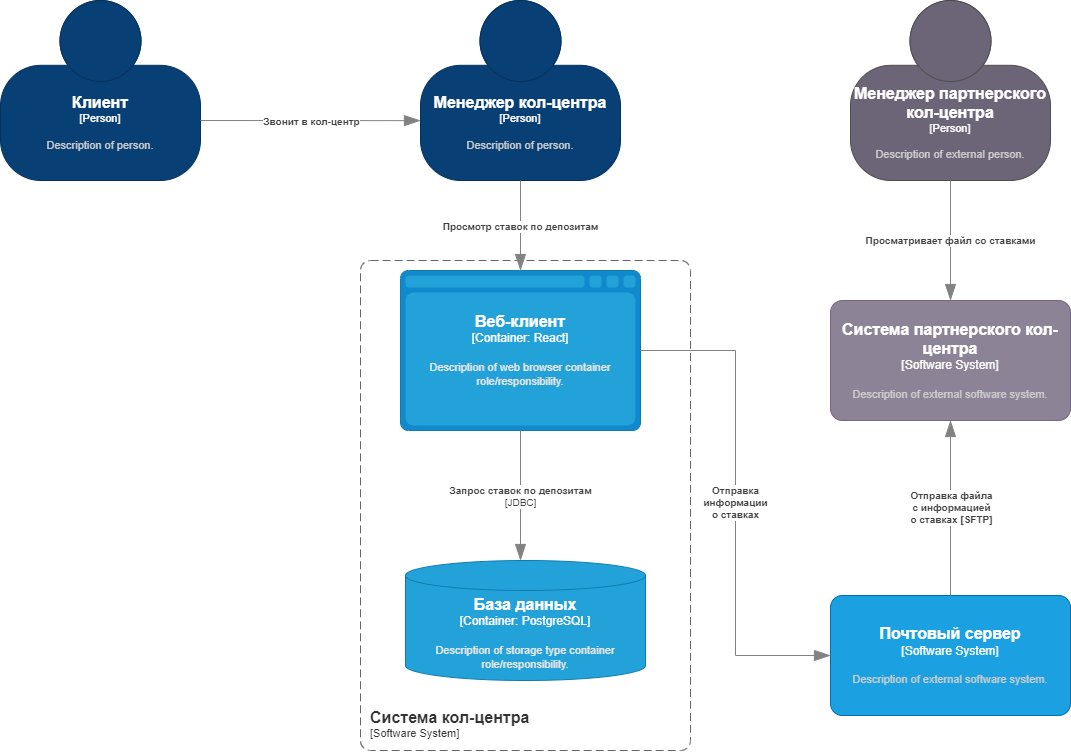

The diagram above was exported from draw.io. Its source (the exported page's mxGraphModel, read from the mxfile embedded in the PNG):
<mxGraphModel dx="2049" dy="1194" grid="1" gridSize="10" guides="1" tooltips="1" connect="1" arrows="1" fold="1" page="1" pageScale="1" pageWidth="1169" pageHeight="827" math="0" shadow="0">
  <root>
    <mxCell id="0" />
    <mxCell id="1" parent="0" />
    <object placeholders="1" c4Name="Клиент" c4Type="Person" c4Description="Description of person." label="&lt;font style=&quot;font-size: 16px&quot;&gt;&lt;b&gt;%c4Name%&lt;/b&gt;&lt;/font&gt;&lt;div&gt;[%c4Type%]&lt;/div&gt;&lt;br&gt;&lt;div&gt;&lt;font style=&quot;font-size: 11px&quot;&gt;&lt;font color=&quot;#cccccc&quot;&gt;%c4Description%&lt;/font&gt;&lt;/div&gt;" id="o45TGi3J5Qzr8cZmlohL-2">
      <mxCell style="html=1;fontSize=11;dashed=0;whiteSpace=wrap;fillColor=#083F75;strokeColor=#06315C;fontColor=#ffffff;shape=mxgraph.c4.person2;align=center;metaEdit=1;points=[[0.5,0,0],[1,0.5,0],[1,0.75,0],[0.75,1,0],[0.5,1,0],[0.25,1,0],[0,0.75,0],[0,0.5,0]];resizable=0;" parent="1" vertex="1">
        <mxGeometry x="50" y="10" width="200" height="180" as="geometry" />
      </mxCell>
    </object>
    <object placeholders="1" c4Name="Менеджер кол-центра" c4Type="Person" c4Description="Description of person." label="&lt;font style=&quot;font-size: 16px&quot;&gt;&lt;b&gt;%c4Name%&lt;/b&gt;&lt;/font&gt;&lt;div&gt;[%c4Type%]&lt;/div&gt;&lt;br&gt;&lt;div&gt;&lt;font style=&quot;font-size: 11px&quot;&gt;&lt;font color=&quot;#cccccc&quot;&gt;%c4Description%&lt;/font&gt;&lt;/div&gt;" id="o45TGi3J5Qzr8cZmlohL-3">
      <mxCell style="html=1;fontSize=11;dashed=0;whiteSpace=wrap;fillColor=#083F75;strokeColor=#06315C;fontColor=#ffffff;shape=mxgraph.c4.person2;align=center;metaEdit=1;points=[[0.5,0,0],[1,0.5,0],[1,0.75,0],[0.75,1,0],[0.5,1,0],[0.25,1,0],[0,0.75,0],[0,0.5,0]];resizable=0;" parent="1" vertex="1">
        <mxGeometry x="470" y="10" width="200" height="180" as="geometry" />
      </mxCell>
    </object>
    <object placeholders="1" c4Type="Relationship" c4Description="Звонит в кол-центр" label="&lt;div style=&quot;text-align: left&quot;&gt;&lt;div style=&quot;text-align: center&quot;&gt;&lt;b&gt;%c4Description%&lt;/b&gt;&lt;/div&gt;" id="o45TGi3J5Qzr8cZmlohL-4">
      <mxCell style="endArrow=blockThin;html=1;fontSize=10;fontColor=#404040;strokeWidth=1;endFill=1;strokeColor=#828282;elbow=vertical;metaEdit=1;endSize=14;startSize=14;jumpStyle=arc;jumpSize=16;rounded=0;edgeStyle=orthogonalEdgeStyle;entryX=0;entryY=0.667;entryDx=0;entryDy=0;entryPerimeter=0;" parent="1" target="o45TGi3J5Qzr8cZmlohL-3" edge="1">
        <mxGeometry width="240" relative="1" as="geometry">
          <mxPoint x="250" y="130" as="sourcePoint" />
          <mxPoint x="460" y="130" as="targetPoint" />
          <Array as="points" />
        </mxGeometry>
      </mxCell>
    </object>
    <object placeholders="1" c4Name="Система кол-центра" c4Type="SystemScopeBoundary" c4Application="Software System" label="&lt;font style=&quot;font-size: 16px&quot;&gt;&lt;b&gt;&lt;div style=&quot;text-align: left&quot;&gt;%c4Name%&lt;/div&gt;&lt;/b&gt;&lt;/font&gt;&lt;div style=&quot;text-align: left&quot;&gt;[%c4Application%]&lt;/div&gt;" id="o45TGi3J5Qzr8cZmlohL-5">
      <mxCell style="rounded=1;fontSize=11;whiteSpace=wrap;html=1;dashed=1;arcSize=20;fillColor=none;strokeColor=#666666;fontColor=#333333;labelBackgroundColor=none;align=left;verticalAlign=bottom;labelBorderColor=none;spacingTop=0;spacing=10;dashPattern=8 4;metaEdit=1;rotatable=0;perimeter=rectanglePerimeter;noLabel=0;labelPadding=0;allowArrows=0;connectable=0;expand=0;recursiveResize=0;editable=1;pointerEvents=0;absoluteArcSize=1;points=[[0.25,0,0],[0.5,0,0],[0.75,0,0],[1,0.25,0],[1,0.5,0],[1,0.75,0],[0.75,1,0],[0.5,1,0],[0.25,1,0],[0,0.75,0],[0,0.5,0],[0,0.25,0]];" parent="1" vertex="1">
        <mxGeometry x="410" y="270" width="330" height="490" as="geometry" />
      </mxCell>
    </object>
    <object placeholders="1" c4Name="База данных" c4Type="Container" c4Technology="PostgreSQL" c4Description="Description of storage type container role/responsibility." label="&lt;font style=&quot;font-size: 16px&quot;&gt;&lt;b&gt;%c4Name%&lt;/b&gt;&lt;/font&gt;&lt;div&gt;[%c4Type%:&amp;nbsp;%c4Technology%]&lt;/div&gt;&lt;br&gt;&lt;div&gt;&lt;font style=&quot;font-size: 11px&quot;&gt;&lt;font color=&quot;#E6E6E6&quot;&gt;%c4Description%&lt;/font&gt;&lt;/div&gt;" id="o45TGi3J5Qzr8cZmlohL-6">
      <mxCell style="shape=cylinder3;size=15;whiteSpace=wrap;html=1;boundedLbl=1;rounded=0;labelBackgroundColor=none;fillColor=#23A2D9;fontSize=12;fontColor=#ffffff;align=center;strokeColor=#0E7DAD;metaEdit=1;points=[[0.5,0,0],[1,0.25,0],[1,0.5,0],[1,0.75,0],[0.5,1,0],[0,0.75,0],[0,0.5,0],[0,0.25,0]];resizable=0;" parent="1" vertex="1">
        <mxGeometry x="455" y="570" width="240" height="120" as="geometry" />
      </mxCell>
    </object>
    <object placeholders="1" c4Name="Веб-клиент" c4Type="Container" c4Technology="React" c4Description="Description of web browser container role/responsibility." label="&lt;font style=&quot;font-size: 16px&quot;&gt;&lt;b&gt;%c4Name%&lt;/b&gt;&lt;/font&gt;&lt;div&gt;[%c4Type%:&amp;nbsp;%c4Technology%]&lt;/div&gt;&lt;br&gt;&lt;div&gt;&lt;font style=&quot;font-size: 11px&quot;&gt;&lt;font color=&quot;#E6E6E6&quot;&gt;%c4Description%&lt;/font&gt;&lt;/div&gt;" id="o45TGi3J5Qzr8cZmlohL-8">
      <mxCell style="shape=mxgraph.c4.webBrowserContainer2;whiteSpace=wrap;html=1;boundedLbl=1;rounded=0;labelBackgroundColor=none;strokeColor=#118ACD;fillColor=#23A2D9;strokeColor=#118ACD;strokeColor2=#0E7DAD;fontSize=12;fontColor=#ffffff;align=center;metaEdit=1;points=[[0.5,0,0],[1,0.25,0],[1,0.5,0],[1,0.75,0],[0.5,1,0],[0,0.75,0],[0,0.5,0],[0,0.25,0]];resizable=0;" parent="1" vertex="1">
        <mxGeometry x="450" y="280" width="240" height="160" as="geometry" />
      </mxCell>
    </object>
    <object placeholders="1" c4Type="Relationship" c4Description="Просмотр ставок по депозитам" label="&lt;div style=&quot;text-align: left&quot;&gt;&lt;div style=&quot;text-align: center&quot;&gt;&lt;b&gt;%c4Description%&lt;/b&gt;&lt;/div&gt;" id="o45TGi3J5Qzr8cZmlohL-11">
      <mxCell style="endArrow=blockThin;html=1;fontSize=10;fontColor=#404040;strokeWidth=1;endFill=1;strokeColor=#828282;elbow=vertical;metaEdit=1;endSize=14;startSize=14;jumpStyle=arc;jumpSize=16;rounded=0;edgeStyle=orthogonalEdgeStyle;exitX=0.5;exitY=1;exitDx=0;exitDy=0;exitPerimeter=0;entryX=0.5;entryY=0;entryDx=0;entryDy=0;entryPerimeter=0;" parent="1" source="o45TGi3J5Qzr8cZmlohL-3" target="o45TGi3J5Qzr8cZmlohL-8" edge="1">
        <mxGeometry width="240" relative="1" as="geometry">
          <mxPoint x="570" y="440" as="sourcePoint" />
          <mxPoint x="810" y="440" as="targetPoint" />
        </mxGeometry>
      </mxCell>
    </object>
    <object placeholders="1" c4Type="Relationship" c4Technology="JDBC" c4Description="Запрос ставок по депозитам" label="&lt;div style=&quot;text-align: left&quot;&gt;&lt;div style=&quot;text-align: center&quot;&gt;&lt;b&gt;%c4Description%&lt;/b&gt;&lt;/div&gt;&lt;div style=&quot;text-align: center&quot;&gt;[%c4Technology%]&lt;/div&gt;&lt;/div&gt;" id="o45TGi3J5Qzr8cZmlohL-12">
      <mxCell style="endArrow=blockThin;html=1;fontSize=10;fontColor=#404040;strokeWidth=1;endFill=1;strokeColor=#828282;elbow=vertical;metaEdit=1;endSize=14;startSize=14;jumpStyle=arc;jumpSize=16;rounded=0;edgeStyle=orthogonalEdgeStyle;" parent="1" source="o45TGi3J5Qzr8cZmlohL-8" edge="1">
        <mxGeometry width="240" relative="1" as="geometry">
          <mxPoint x="575" y="440" as="sourcePoint" />
          <mxPoint x="570" y="570" as="targetPoint" />
          <Array as="points">
            <mxPoint x="570" y="570" />
          </Array>
        </mxGeometry>
      </mxCell>
    </object>
    <object placeholders="1" c4Type="Relationship" c4Technology="" c4Description="Отправка  &#10;информации&#10;о ставках" label="&lt;div style=&quot;text-align: left&quot;&gt;&lt;div style=&quot;text-align: center&quot;&gt;&lt;b&gt;%c4Description%&lt;/b&gt;&lt;/div&gt;&lt;div style=&quot;text-align: center&quot;&gt;&lt;/div&gt;" id="o45TGi3J5Qzr8cZmlohL-18">
      <mxCell style="endArrow=blockThin;html=1;fontSize=10;fontColor=#404040;strokeWidth=1;endFill=1;strokeColor=#828282;elbow=vertical;metaEdit=1;endSize=14;startSize=14;jumpStyle=arc;jumpSize=16;rounded=0;edgeStyle=orthogonalEdgeStyle;exitX=1;exitY=0.5;exitDx=0;exitDy=0;exitPerimeter=0;entryX=0;entryY=0.5;entryDx=0;entryDy=0;entryPerimeter=0;" parent="1" source="o45TGi3J5Qzr8cZmlohL-8" target="o45TGi3J5Qzr8cZmlohL-19" edge="1">
        <mxGeometry width="240" relative="1" as="geometry">
          <mxPoint x="670" y="665" as="sourcePoint" />
          <mxPoint x="900" y="660" as="targetPoint" />
        </mxGeometry>
      </mxCell>
    </object>
    <object placeholders="1" c4Name="Почтовый сервер" c4Type="Software System" c4Description="Description of external software system." label="&lt;font style=&quot;font-size: 16px&quot;&gt;&lt;b&gt;%c4Name%&lt;/b&gt;&lt;/font&gt;&lt;div&gt;[%c4Type%]&lt;/div&gt;&lt;br&gt;&lt;div&gt;&lt;font style=&quot;font-size: 11px&quot;&gt;&lt;font color=&quot;#cccccc&quot;&gt;%c4Description%&lt;/font&gt;&lt;/div&gt;" id="o45TGi3J5Qzr8cZmlohL-19">
      <mxCell style="rounded=1;whiteSpace=wrap;html=1;labelBackgroundColor=none;fillColor=#1ba1e2;align=center;arcSize=10;strokeColor=#006EAF;metaEdit=1;resizable=0;points=[[0.25,0,0],[0.5,0,0],[0.75,0,0],[1,0.25,0],[1,0.5,0],[1,0.75,0],[0.75,1,0],[0.5,1,0],[0.25,1,0],[0,0.75,0],[0,0.5,0],[0,0.25,0]];fontColor=#ffffff;" parent="1" vertex="1">
        <mxGeometry x="880" y="605" width="240" height="120" as="geometry" />
      </mxCell>
    </object>
    <object placeholders="1" c4Name="Менеджер партнерского кол-центра" c4Type="Person" c4Description="Description of external person." label="&lt;font style=&quot;font-size: 16px&quot;&gt;&lt;b&gt;%c4Name%&lt;/b&gt;&lt;/font&gt;&lt;div&gt;[%c4Type%]&lt;/div&gt;&lt;br&gt;&lt;div&gt;&lt;font style=&quot;font-size: 11px&quot;&gt;&lt;font color=&quot;#cccccc&quot;&gt;%c4Description%&lt;/font&gt;&lt;/div&gt;" id="J1Rm1ef3f4OPQL5TtI5j-1">
      <mxCell style="html=1;fontSize=11;dashed=0;whiteSpace=wrap;fillColor=#6C6477;strokeColor=#4D4D4D;fontColor=#ffffff;shape=mxgraph.c4.person2;align=center;metaEdit=1;points=[[0.5,0,0],[1,0.5,0],[1,0.75,0],[0.75,1,0],[0.5,1,0],[0.25,1,0],[0,0.75,0],[0,0.5,0]];resizable=0;" vertex="1" parent="1">
        <mxGeometry x="900" y="10" width="200" height="180" as="geometry" />
      </mxCell>
    </object>
    <object placeholders="1" c4Name="Система партнерского кол-центра" c4Type="Software System" c4Description="Description of external software system." label="&lt;font style=&quot;font-size: 16px&quot;&gt;&lt;b&gt;%c4Name%&lt;/b&gt;&lt;/font&gt;&lt;div&gt;[%c4Type%]&lt;/div&gt;&lt;br&gt;&lt;div&gt;&lt;font style=&quot;font-size: 11px&quot;&gt;&lt;font color=&quot;#cccccc&quot;&gt;%c4Description%&lt;/font&gt;&lt;/div&gt;" id="J1Rm1ef3f4OPQL5TtI5j-2">
      <mxCell style="rounded=1;whiteSpace=wrap;html=1;labelBackgroundColor=none;fillColor=#8C8496;fontColor=#ffffff;align=center;arcSize=10;strokeColor=#736782;metaEdit=1;resizable=0;points=[[0.25,0,0],[0.5,0,0],[0.75,0,0],[1,0.25,0],[1,0.5,0],[1,0.75,0],[0.75,1,0],[0.5,1,0],[0.25,1,0],[0,0.75,0],[0,0.5,0],[0,0.25,0]];" vertex="1" parent="1">
        <mxGeometry x="880" y="310" width="240" height="120" as="geometry" />
      </mxCell>
    </object>
    <object placeholders="1" c4Type="Relationship" c4Description="Просматривает файл со ставками" label="&lt;div style=&quot;text-align: left&quot;&gt;&lt;div style=&quot;text-align: center&quot;&gt;&lt;b&gt;%c4Description%&lt;/b&gt;&lt;/div&gt;" id="J1Rm1ef3f4OPQL5TtI5j-3">
      <mxCell style="endArrow=blockThin;html=1;fontSize=10;fontColor=#404040;strokeWidth=1;endFill=1;strokeColor=#828282;elbow=vertical;metaEdit=1;endSize=14;startSize=14;jumpStyle=arc;jumpSize=16;rounded=0;edgeStyle=orthogonalEdgeStyle;exitX=0.5;exitY=1;exitDx=0;exitDy=0;exitPerimeter=0;entryX=0.5;entryY=0;entryDx=0;entryDy=0;entryPerimeter=0;" edge="1" parent="1" source="J1Rm1ef3f4OPQL5TtI5j-1" target="J1Rm1ef3f4OPQL5TtI5j-2">
        <mxGeometry width="240" relative="1" as="geometry">
          <mxPoint x="1690" y="450" as="sourcePoint" />
          <mxPoint x="1930" y="450" as="targetPoint" />
        </mxGeometry>
      </mxCell>
    </object>
    <object placeholders="1" c4Type="Relationship" c4Description="Отправка файла &#10;с информацией &#10;о ставках [SFTP]" label="&lt;div style=&quot;text-align: left&quot;&gt;&lt;div style=&quot;text-align: center&quot;&gt;&lt;b&gt;%c4Description%&lt;/b&gt;&lt;/div&gt;" id="J1Rm1ef3f4OPQL5TtI5j-5">
      <mxCell style="endArrow=blockThin;html=1;fontSize=10;fontColor=#404040;strokeWidth=1;endFill=1;strokeColor=#828282;elbow=vertical;metaEdit=1;endSize=14;startSize=14;jumpStyle=arc;jumpSize=16;rounded=0;edgeStyle=orthogonalEdgeStyle;exitX=0.5;exitY=0;exitDx=0;exitDy=0;exitPerimeter=0;" edge="1" parent="1" source="o45TGi3J5Qzr8cZmlohL-19">
        <mxGeometry x="0.0075" width="240" relative="1" as="geometry">
          <mxPoint x="900" y="530" as="sourcePoint" />
          <mxPoint x="1000" y="430" as="targetPoint" />
          <mxPoint as="offset" />
        </mxGeometry>
      </mxCell>
    </object>
  </root>
</mxGraphModel>